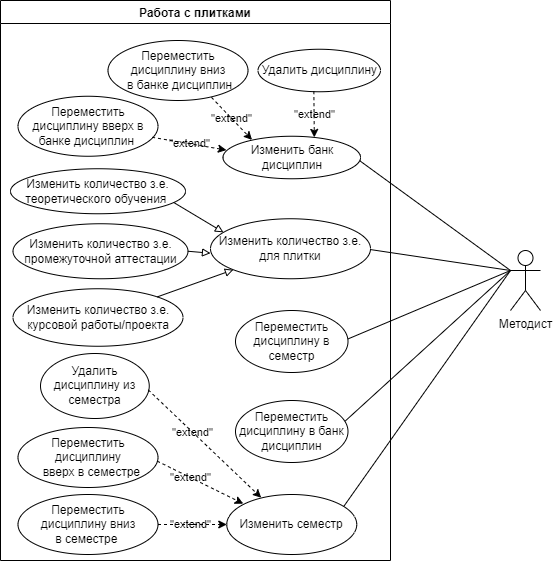

The diagram above was exported from draw.io. Its source (the exported page's mxGraphModel, read from the mxfile embedded in the PNG):
<mxGraphModel dx="2921" dy="776" grid="1" gridSize="10" guides="1" tooltips="1" connect="0" arrows="1" fold="1" page="1" pageScale="1" pageWidth="850" pageHeight="1100" math="0" shadow="0">
  <root>
    <mxCell id="0" />
    <mxCell id="1" parent="0" />
    <mxCell id="kAwzmWlMEPiF8q2u1fac-1" value="Методист" style="shape=umlActor;verticalLabelPosition=bottom;verticalAlign=top;html=1;outlineConnect=0;" parent="1" vertex="1">
      <mxGeometry x="-360" y="510" width="30" height="60" as="geometry" />
    </mxCell>
    <mxCell id="kAwzmWlMEPiF8q2u1fac-65" value="" style="endArrow=none;html=1;rounded=0;exitX=0.998;exitY=0.513;exitDx=0;exitDy=0;entryX=0;entryY=0.3333333333333333;entryDx=0;entryDy=0;entryPerimeter=0;exitPerimeter=0;" parent="1" source="2_yt9IuRRcVDPoKMHbvd-14" target="kAwzmWlMEPiF8q2u1fac-1" edge="1">
      <mxGeometry width="50" height="50" relative="1" as="geometry">
        <mxPoint x="-445" y="518.25" as="sourcePoint" />
        <mxPoint x="-194.0232399436086" y="948.8940944809315" as="targetPoint" />
      </mxGeometry>
    </mxCell>
    <mxCell id="v6wUXLLYPW9MeNvtV2WF-33" value="" style="endArrow=none;html=1;rounded=0;entryX=0.997;entryY=0.461;entryDx=0;entryDy=0;entryPerimeter=0;" parent="1" target="2_yt9IuRRcVDPoKMHbvd-22" edge="1">
      <mxGeometry width="50" height="50" relative="1" as="geometry">
        <mxPoint x="-360" y="530" as="sourcePoint" />
        <mxPoint x="-467.8375000000001" y="584.626" as="targetPoint" />
      </mxGeometry>
    </mxCell>
    <mxCell id="v6wUXLLYPW9MeNvtV2WF-41" value="" style="endArrow=none;html=1;rounded=0;entryX=0.9;entryY=0.199;entryDx=0;entryDy=0;entryPerimeter=0;" parent="1" target="2_yt9IuRRcVDPoKMHbvd-16" edge="1">
      <mxGeometry width="50" height="50" relative="1" as="geometry">
        <mxPoint x="-360" y="530" as="sourcePoint" />
        <mxPoint x="-467.155" y="710.605" as="targetPoint" />
      </mxGeometry>
    </mxCell>
    <mxCell id="v6wUXLLYPW9MeNvtV2WF-46" value="" style="endArrow=none;html=1;rounded=0;entryX=0.994;entryY=0.575;entryDx=0;entryDy=0;entryPerimeter=0;" parent="1" target="2_yt9IuRRcVDPoKMHbvd-4" edge="1">
      <mxGeometry width="50" height="50" relative="1" as="geometry">
        <mxPoint x="-360" y="530" as="sourcePoint" />
        <mxPoint x="-493.54159491466953" y="446.08874677171207" as="targetPoint" />
      </mxGeometry>
    </mxCell>
    <mxCell id="eIMe90ZFYABg9eEQ6ffd-2" value="" style="endArrow=none;html=1;rounded=0;entryX=0.967;entryY=0.345;entryDx=0;entryDy=0;entryPerimeter=0;" parent="1" target="2_yt9IuRRcVDPoKMHbvd-23" edge="1">
      <mxGeometry width="50" height="50" relative="1" as="geometry">
        <mxPoint x="-360" y="530" as="sourcePoint" />
        <mxPoint x="-474.7125000000001" y="638.864" as="targetPoint" />
      </mxGeometry>
    </mxCell>
    <mxCell id="2_yt9IuRRcVDPoKMHbvd-1" value="Работа с плитками" style="swimlane;" vertex="1" parent="1">
      <mxGeometry x="-870" y="260" width="390" height="560" as="geometry" />
    </mxCell>
    <mxCell id="2_yt9IuRRcVDPoKMHbvd-2" value="Переместить дисциплину вверх в банке дисциплин&amp;nbsp;" style="ellipse;whiteSpace=wrap;html=1;" vertex="1" parent="2_yt9IuRRcVDPoKMHbvd-1">
      <mxGeometry x="17.5" y="95.75" width="140" height="60" as="geometry" />
    </mxCell>
    <mxCell id="2_yt9IuRRcVDPoKMHbvd-3" value="Перемеcтить дисциплину вниз&lt;br&gt;&amp;nbsp; в банке дисциплин&amp;nbsp;" style="ellipse;whiteSpace=wrap;html=1;" vertex="1" parent="2_yt9IuRRcVDPoKMHbvd-1">
      <mxGeometry x="107.5" y="40" width="140" height="60" as="geometry" />
    </mxCell>
    <mxCell id="2_yt9IuRRcVDPoKMHbvd-4" value="Изменить банк дисциплин" style="ellipse;whiteSpace=wrap;html=1;" vertex="1" parent="2_yt9IuRRcVDPoKMHbvd-1">
      <mxGeometry x="222.5" y="135.75" width="137.5" height="42.5" as="geometry" />
    </mxCell>
    <mxCell id="2_yt9IuRRcVDPoKMHbvd-5" value="Удалить дисциплину" style="ellipse;whiteSpace=wrap;html=1;" vertex="1" parent="2_yt9IuRRcVDPoKMHbvd-1">
      <mxGeometry x="257.5" y="48.75" width="122.5" height="42.5" as="geometry" />
    </mxCell>
    <mxCell id="2_yt9IuRRcVDPoKMHbvd-6" value="&quot;extend&quot;" style="endArrow=classic;html=1;rounded=0;dashed=1;entryX=0.032;entryY=0.326;entryDx=0;entryDy=0;entryPerimeter=0;labelBackgroundColor=none;" edge="1" parent="2_yt9IuRRcVDPoKMHbvd-1">
      <mxGeometry width="50" height="50" relative="1" as="geometry">
        <mxPoint x="151.59432576492827" y="136.7829365703268" as="sourcePoint" />
        <mxPoint x="225.9000000000001" y="149.60500000000002" as="targetPoint" />
      </mxGeometry>
    </mxCell>
    <mxCell id="2_yt9IuRRcVDPoKMHbvd-7" value="&quot;extend&quot;" style="endArrow=classic;html=1;rounded=0;dashed=1;entryX=0.211;entryY=0.086;entryDx=0;entryDy=0;entryPerimeter=0;labelBackgroundColor=none;exitX=0.739;exitY=0.947;exitDx=0;exitDy=0;exitPerimeter=0;" edge="1" parent="2_yt9IuRRcVDPoKMHbvd-1" source="2_yt9IuRRcVDPoKMHbvd-3" target="2_yt9IuRRcVDPoKMHbvd-4">
      <mxGeometry width="50" height="50" relative="1" as="geometry">
        <mxPoint x="120.62911221456807" y="100.33093220523358" as="sourcePoint" />
        <mxPoint x="184.9000000000001" y="139.60500000000002" as="targetPoint" />
      </mxGeometry>
    </mxCell>
    <mxCell id="2_yt9IuRRcVDPoKMHbvd-8" value="&quot;extend&quot;" style="endArrow=classic;html=1;rounded=0;dashed=1;entryX=0.664;entryY=0.027;entryDx=0;entryDy=0;entryPerimeter=0;labelBackgroundColor=none;exitX=0.456;exitY=0.986;exitDx=0;exitDy=0;exitPerimeter=0;" edge="1" parent="2_yt9IuRRcVDPoKMHbvd-1" source="2_yt9IuRRcVDPoKMHbvd-5" target="2_yt9IuRRcVDPoKMHbvd-4">
      <mxGeometry width="50" height="50" relative="1" as="geometry">
        <mxPoint x="222.46000000000004" y="67.00999999999999" as="sourcePoint" />
        <mxPoint x="236.875" y="126.68500000000006" as="targetPoint" />
      </mxGeometry>
    </mxCell>
    <mxCell id="2_yt9IuRRcVDPoKMHbvd-9" value="Изменить количество з.е.&lt;br&gt;теоретического обучения&amp;nbsp;" style="ellipse;whiteSpace=wrap;html=1;" vertex="1" parent="2_yt9IuRRcVDPoKMHbvd-1">
      <mxGeometry x="10" y="168.25" width="175" height="45" as="geometry" />
    </mxCell>
    <mxCell id="2_yt9IuRRcVDPoKMHbvd-10" value="Изменить количество з.е. промежуточной аттестации" style="ellipse;whiteSpace=wrap;html=1;" vertex="1" parent="2_yt9IuRRcVDPoKMHbvd-1">
      <mxGeometry x="12.5" y="223.25" width="175" height="55" as="geometry" />
    </mxCell>
    <mxCell id="2_yt9IuRRcVDPoKMHbvd-11" value="Изменить количество з.е. курсовой работы/проекта" style="ellipse;whiteSpace=wrap;html=1;" vertex="1" parent="2_yt9IuRRcVDPoKMHbvd-1">
      <mxGeometry x="12.5" y="288.25" width="170" height="57.5" as="geometry" />
    </mxCell>
    <mxCell id="2_yt9IuRRcVDPoKMHbvd-12" value="" style="endArrow=block;html=1;rounded=0;labelBorderColor=none;endFill=0;entryX=0;entryY=0.574;entryDx=0;entryDy=0;exitX=1;exitY=0.5;exitDx=0;exitDy=0;entryPerimeter=0;" edge="1" parent="2_yt9IuRRcVDPoKMHbvd-1" source="2_yt9IuRRcVDPoKMHbvd-10" target="2_yt9IuRRcVDPoKMHbvd-14">
      <mxGeometry width="50" height="50" relative="1" as="geometry">
        <mxPoint x="187.5" y="348.25" as="sourcePoint" />
        <mxPoint x="217.49999999999432" y="298.2499999999998" as="targetPoint" />
      </mxGeometry>
    </mxCell>
    <mxCell id="2_yt9IuRRcVDPoKMHbvd-13" value="" style="endArrow=block;html=1;rounded=0;labelBorderColor=none;endFill=0;entryX=0;entryY=1;entryDx=0;entryDy=0;" edge="1" parent="2_yt9IuRRcVDPoKMHbvd-1" source="2_yt9IuRRcVDPoKMHbvd-11" target="2_yt9IuRRcVDPoKMHbvd-14">
      <mxGeometry width="50" height="50" relative="1" as="geometry">
        <mxPoint x="277.5" y="408.25" as="sourcePoint" />
        <mxPoint x="253.46000000000004" y="324.64999999999986" as="targetPoint" />
      </mxGeometry>
    </mxCell>
    <mxCell id="2_yt9IuRRcVDPoKMHbvd-14" value="Изменить количество з.е. для плитки" style="ellipse;whiteSpace=wrap;html=1;" vertex="1" parent="2_yt9IuRRcVDPoKMHbvd-1">
      <mxGeometry x="210" y="218.25" width="160" height="60" as="geometry" />
    </mxCell>
    <mxCell id="2_yt9IuRRcVDPoKMHbvd-15" value="" style="endArrow=block;html=1;rounded=0;labelBorderColor=none;endFill=0;entryX=0.081;entryY=0.226;entryDx=0;entryDy=0;entryPerimeter=0;exitX=0.932;exitY=0.748;exitDx=0;exitDy=0;exitPerimeter=0;" edge="1" parent="2_yt9IuRRcVDPoKMHbvd-1" source="2_yt9IuRRcVDPoKMHbvd-9" target="2_yt9IuRRcVDPoKMHbvd-14">
      <mxGeometry width="50" height="50" relative="1" as="geometry">
        <mxPoint x="277.5" y="248.25" as="sourcePoint" />
        <mxPoint x="247.80500000000006" y="274.19000000000005" as="targetPoint" />
      </mxGeometry>
    </mxCell>
    <mxCell id="2_yt9IuRRcVDPoKMHbvd-16" value="Изменить семестр" style="ellipse;whiteSpace=wrap;html=1;" vertex="1" parent="2_yt9IuRRcVDPoKMHbvd-1">
      <mxGeometry x="226.25" y="494" width="130" height="60" as="geometry" />
    </mxCell>
    <mxCell id="2_yt9IuRRcVDPoKMHbvd-17" value="Переместить дисциплину&lt;br&gt;&amp;nbsp; вверх в семестре" style="ellipse;whiteSpace=wrap;html=1;" vertex="1" parent="2_yt9IuRRcVDPoKMHbvd-1">
      <mxGeometry x="17.5" y="427" width="140" height="60" as="geometry" />
    </mxCell>
    <mxCell id="2_yt9IuRRcVDPoKMHbvd-18" value="Переместить дисциплину&amp;nbsp;вниз&lt;br&gt;в семестре&amp;nbsp;" style="ellipse;whiteSpace=wrap;html=1;" vertex="1" parent="2_yt9IuRRcVDPoKMHbvd-1">
      <mxGeometry x="17.5" y="494" width="140" height="60" as="geometry" />
    </mxCell>
    <mxCell id="2_yt9IuRRcVDPoKMHbvd-19" value="&quot;extend&quot;" style="endArrow=classic;html=1;rounded=0;dashed=1;labelBackgroundColor=none;" edge="1" parent="2_yt9IuRRcVDPoKMHbvd-1" source="2_yt9IuRRcVDPoKMHbvd-18" target="2_yt9IuRRcVDPoKMHbvd-16">
      <mxGeometry x="-0.0545" width="50" height="50" relative="1" as="geometry">
        <mxPoint x="602.95" y="660.65" as="sourcePoint" />
        <mxPoint x="95.64999999999986" y="658.855" as="targetPoint" />
        <mxPoint as="offset" />
      </mxGeometry>
    </mxCell>
    <mxCell id="2_yt9IuRRcVDPoKMHbvd-20" value="&quot;extend&quot;" style="endArrow=classic;html=1;rounded=0;dashed=1;entryX=0.127;entryY=0.153;entryDx=0;entryDy=0;entryPerimeter=0;labelBackgroundColor=none;exitX=0.994;exitY=0.56;exitDx=0;exitDy=0;exitPerimeter=0;" edge="1" parent="2_yt9IuRRcVDPoKMHbvd-1" source="2_yt9IuRRcVDPoKMHbvd-17" target="2_yt9IuRRcVDPoKMHbvd-16">
      <mxGeometry x="-0.2191" width="50" height="50" relative="1" as="geometry">
        <mxPoint x="111.25" y="540" as="sourcePoint" />
        <mxPoint x="147.625" y="645.9350000000001" as="targetPoint" />
        <mxPoint as="offset" />
      </mxGeometry>
    </mxCell>
    <mxCell id="2_yt9IuRRcVDPoKMHbvd-21" value="Удалить дисциплину из семестра" style="ellipse;whiteSpace=wrap;html=1;" vertex="1" parent="2_yt9IuRRcVDPoKMHbvd-1">
      <mxGeometry x="40" y="353" width="108.75" height="65" as="geometry" />
    </mxCell>
    <mxCell id="2_yt9IuRRcVDPoKMHbvd-22" value="Переместить дисциплину в семестр" style="ellipse;whiteSpace=wrap;html=1;" vertex="1" parent="2_yt9IuRRcVDPoKMHbvd-1">
      <mxGeometry x="235" y="310" width="112.5" height="62" as="geometry" />
    </mxCell>
    <mxCell id="2_yt9IuRRcVDPoKMHbvd-23" value="Переместить дисциплину в банк дисциплин" style="ellipse;whiteSpace=wrap;html=1;" vertex="1" parent="2_yt9IuRRcVDPoKMHbvd-1">
      <mxGeometry x="235" y="400" width="112.5" height="62" as="geometry" />
    </mxCell>
    <mxCell id="2_yt9IuRRcVDPoKMHbvd-24" value="&quot;extend&quot;" style="endArrow=classic;html=1;rounded=0;dashed=1;entryX=0.265;entryY=0.053;entryDx=0;entryDy=0;entryPerimeter=0;labelBackgroundColor=none;exitX=0.991;exitY=0.56;exitDx=0;exitDy=0;exitPerimeter=0;" edge="1" parent="2_yt9IuRRcVDPoKMHbvd-1" source="2_yt9IuRRcVDPoKMHbvd-21" target="2_yt9IuRRcVDPoKMHbvd-16">
      <mxGeometry x="-0.2191" width="50" height="50" relative="1" as="geometry">
        <mxPoint x="166.66000000000008" y="470.5999999999999" as="sourcePoint" />
        <mxPoint x="245.26000000000022" y="514.1800000000001" as="targetPoint" />
        <mxPoint as="offset" />
      </mxGeometry>
    </mxCell>
  </root>
</mxGraphModel>